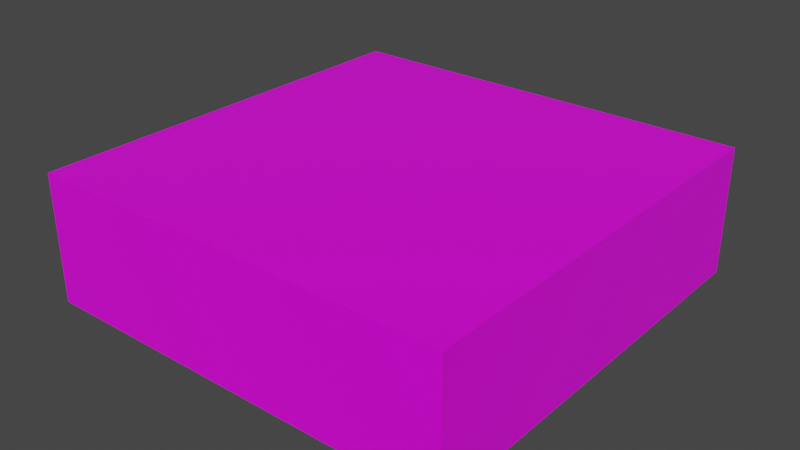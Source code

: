 # Source: Stockpile.blend  (saved by Blender 2.90.8; exported with 4.5.12 LTS)
import bpy
from mathutils import Matrix  # noqa: F401  (used for matrix-valued properties, if any)

bpy.ops.wm.read_factory_settings(use_empty=True)
scene = bpy.context.scene
scene.name = 'Scene'

# ---- images (referenced by path relative to the original .blend; pixels are not part of the script)
import os
ASSET_DIR = os.environ.get("B2B_ASSET_DIR", "")  # directory of the original .blend (textures are referenced by path, not embedded)
HERE = os.path.dirname(os.path.abspath(__file__))  # packed textures are extracted next to this script under _unpacked/

def load_image(name, relpath, width, height, colorspace="sRGB"):
    """Load a texture the original file referenced (path relative to the .blend, or extracted next to this script)."""
    p = next((c for c in (os.path.join(HERE, relpath), os.path.join(ASSET_DIR, relpath)) if relpath and os.path.exists(c)), "")
    if p:
        img = bpy.data.images.load(p, check_existing=True)
        img.name = name
    else:  # same state as the original file: an image datablock whose file is absent (Cycles renders it pink)
        img = bpy.data.images.new(name, width, height)
        img.source = "FILE"
        img.filepath = "//" + (relpath or name)
    img.colorspace_settings.name = colorspace
    return img
img_wall_cobblestone1_3x3_512_albedo_tif = load_image('Wall_Cobblestone1_3x3_512_albedo.tif', 'Wall_Cobblestone1_3x3_512_albedo.tif', 1024, 1024, 'sRGB')

# ---- materials (node trees are filled in below, after node groups)
mat_material = bpy.data.materials.new('Material')
mat_material.alpha_threshold = 0.0
mat_material.use_transparent_shadow = False
mat_material.line_color = (0.0, 0.0, 0.0, 1.0)

# ---- material node trees
mat_material.use_nodes = True; mat_material.node_tree.nodes.clear()
_N = mat_material.node_tree.nodes; _L = mat_material.node_tree.links
n0 = _N.new('ShaderNodeOutputMaterial'); n0.name = 'Material Output'; n0.location = (300, 300)
n1 = _N.new('ShaderNodeBsdfPrincipled'); n1.name = 'Principled BSDF'; n1.location = (10, 300)
n1.distribution = 'GGX'
n1.subsurface_method = 'BURLEY'
n1.inputs[2].default_value = 0.4
n1.inputs[3].default_value = 1.45
n1.inputs[27].default_value = (0.0, 0.0, 0.0, 1.0)
n1.inputs[28].default_value = 1.0
n2 = _N.new('ShaderNodeTexImage'); n2.name = 'Image Texture'; n2.location = (-758, 118)
n2.image = img_wall_cobblestone1_3x3_512_albedo_tif
_L.new(n1.outputs[0], n0.inputs[0])
_L.new(n2.outputs[0], n1.inputs[0])
n0.is_active_output = True

# ---- world
world_world = bpy.data.worlds.new('World'); scene.world = world_world
world_world.use_nodes = True; world_world.node_tree.nodes.clear()
_N = world_world.node_tree.nodes; _L = world_world.node_tree.links
n0 = _N.new('ShaderNodeOutputWorld'); n0.name = 'World Output'; n0.location = (300, 300)
n1 = _N.new('ShaderNodeBackground'); n1.name = 'Background'; n1.location = (10, 300)
n1.inputs[0].default_value = (0.05088, 0.05088, 0.05088, 1.0)
_L.new(n1.outputs[0], n0.inputs[0])
n0.is_active_output = True
world_world.color = (0.05088, 0.05088, 0.05088)
world_world.use_sun_shadow = False
world_world.sun_shadow_jitter_overblur = 0.0

# ---- meshes
me_cube = bpy.data.meshes.new('Cube')
me_cube.from_pydata([(1.0, 1.0, 1.0), (1.0, 1.0, -1.0), (1.0, -1.0, 1.0), (1.0, -1.0, -1.0), (-1.0, 1.0, 1.0), (-1.0, 1.0, -1.0), (-1.0, -1.0, 1.0), (-1.0, -1.0, -1.0)], [], [(0, 4, 6, 2), (3, 2, 6, 7), (7, 6, 4, 5), (5, 1, 3, 7), (1, 0, 2, 3), (5, 4, 0, 1)])
_uv = me_cube.uv_layers.new(name='UVMap')
_uv.uv.foreach_set('vector', [1.0, 1.0, 0.0, 1.0, 0.0, 0.0, 1.0, 0.0, 1.0, 0.0, 1.0, 0.3454, 0.0, 0.3454, 0.0, 0.0, 0.0, 0.0, 0.0, 0.3454, 1.0, 0.3454, 1.0, 0.0, 0.0, 1.0, 1.0, 1.0, 1.0, 0.0, 0.0, 0.0, 1.0, 0.0, 1.0, 0.3454, 0.0, 0.3454, 0.0, 0.0, 0.0, 0.0, 0.0, 0.343, 1.0, 0.343, 1.0, 0.0])
me_cube.materials.append(mat_material)
me_cube.use_remesh_preserve_volume = False
me_cube.use_remesh_preserve_attributes = False
me_cube.use_mirror_vertex_groups = False
me_cube.update()

# ---- objects
ob_cube = bpy.data.objects.new('Cube', me_cube)

# ---- transforms, parenting, visibility, modifiers, constraints
ob_cube.location = (0.0, 0.0, 0.0)
ob_cube.scale = (1.0, 1.0, 0.3)
ob_cube.lock_rotations_4d = False
ob_cube.empty_display_type = 'ARROWS'
ob_cube.lineart.crease_threshold = 0.0

# ---- collection membership
scene.collection.objects.link(ob_cube)

# ---- scene / render settings (as saved in the file)
scene.frame_start = 1; scene.frame_end = 250; scene.frame_set(1)
scene.render.engine = 'BLENDER_EEVEE_NEXT'
scene.cycles.use_denoising = False
scene.cycles.samples = 128
scene.cycles.sampling_pattern = 'TABULATED_SOBOL'
scene.cycles.use_adaptive_sampling = False
scene.cycles.use_light_tree = False
scene.view_settings.view_transform = 'Filmic'
bpy.context.view_layer.update()

# ---- added for rendering (the .blend has no active camera and no usable light): camera, sun
cam_auto = bpy.data.cameras.new('AutoCamera')
cam_auto.lens = 50.0
cam_auto.sensor_width = 36.0
cam_auto.clip_end = 1000.0
ob_auto_camera = bpy.data.objects.new('AutoCamera', cam_auto)
scene.collection.objects.link(ob_auto_camera)
ob_auto_camera.location = (2.67516, -3.2102, 2.14013)
ob_auto_camera.rotation_euler = (1.09748, -7.21219e-08, 0.694738)
scene.camera = ob_auto_camera
light_auto_sun = bpy.data.lights.new('AutoSun', 'SUN')
light_auto_sun.energy = 3.0
light_auto_sun.angle = 0.0523599
ob_auto_sun = bpy.data.objects.new('AutoSun', light_auto_sun)
scene.collection.objects.link(ob_auto_sun)
ob_auto_sun.rotation_euler = (0.872665, 0.174533, 0.523599)
bpy.context.view_layer.update()
